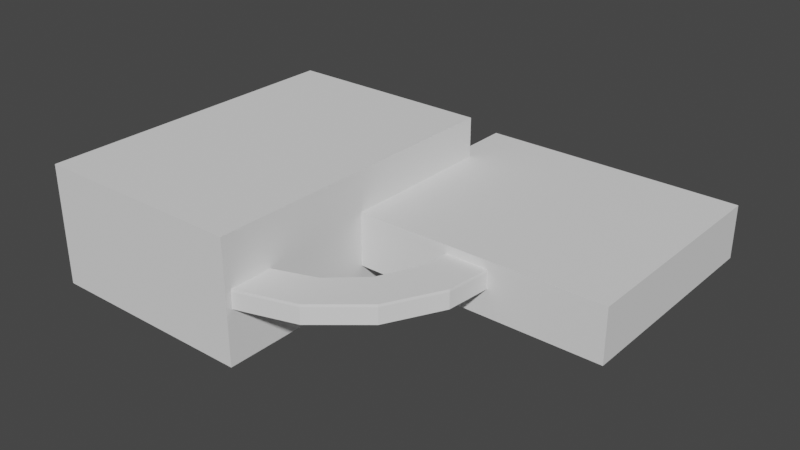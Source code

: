 # Source: propflange_bottom_outer_mold_mods.blend  (saved by Blender 3.4.6; exported with 4.5.12 LTS)
import bpy
from mathutils import Matrix  # noqa: F401  (used for matrix-valued properties, if any)

bpy.ops.wm.read_factory_settings(use_empty=True)
scene = bpy.context.scene
scene.name = 'Scene'

# ---- collections
col_collection = bpy.data.collections.new('Collection'); scene.collection.children.link(col_collection)

# ---- world
world_world = bpy.data.worlds.new('World'); scene.world = world_world
world_world.use_nodes = True; world_world.node_tree.nodes.clear()
_N = world_world.node_tree.nodes; _L = world_world.node_tree.links
n0 = _N.new('ShaderNodeOutputWorld'); n0.name = 'World Output'; n0.location = (300, 300)
n1 = _N.new('ShaderNodeBackground'); n1.name = 'Background'; n1.location = (10, 300)
n1.inputs[0].default_value = (0.05088, 0.05088, 0.05088, 1.0)
_L.new(n1.outputs[0], n0.inputs[0])
n0.is_active_output = True
world_world.color = (0.05088, 0.05088, 0.05088)
world_world.use_sun_shadow = False
world_world.sun_shadow_jitter_overblur = 0.0

# ---- meshes
me_plane = bpy.data.meshes.new('Plane')
me_plane.from_pydata([(-0.6253, -0.6971, 0.08716), (0.8631, -1.183, 0.08716), (-0.6253, 0.7511, 0.08716), (0.8631, 1.237, 0.08716), (-0.4063, -0.8508, 0.08716), (-0.4063, 0.9048, 0.08716), (1.421, -1.183, 0.08716), (1.421, 1.237, 0.08716), (-1.0, 0.4834, 4.24), (1.0, -0.05372, 4.462), (-1.0, 1.958, 3.64), (1.0, 2.495, 3.417), (-0.7378, 0.3133, 4.31), (-0.7378, 2.128, 3.569), (1.419, -0.05372, 4.462), (1.419, 2.495, 3.417), (-1.0, 3.354, 7.64), (1.0, 2.942, 8.051), (-1.0, 4.447, 6.493), (1.0, 4.858, 6.082), (-0.7378, 3.223, 7.77), (-0.7378, 4.577, 6.363), (1.419, 2.942, 8.051), (1.419, 4.858, 6.082), (-1.0, 7.306, 9.683), (1.0, 7.084, 10.22), (-1.0, 7.97, 8.346), (1.0, 8.192, 7.809), (-0.7378, 7.236, 9.853), (-0.7378, 8.04, 8.176), (1.419, 7.084, 10.22), (1.419, 8.192, 7.809), (-1.0, 11.74, 10.06), (1.0, 11.74, 10.64), (-1.0, 11.74, 8.588), (1.0, 11.74, 8.007), (-0.7378, 11.74, 10.24), (-0.7378, 11.74, 8.404), (1.419, 11.74, 10.64), (1.419, 11.74, 8.007), (-1.0, 15.98, 8.707), (1.0, 16.2, 9.244), (-1.0, 15.32, 7.105), (1.0, 15.09, 6.568), (-0.7378, 16.05, 8.877), (-0.7378, 15.25, 6.935), (1.419, 16.2, 9.244), (1.419, 15.09, 6.568), (-1.0, 19.38, 5.837), (1.0, 19.79, 6.248), (-1.0, 18.15, 4.611), (1.0, 17.74, 4.199), (-0.7378, 19.51, 5.967), (-0.7378, 18.02, 4.48), (1.419, 19.79, 6.248), (1.419, 17.74, 4.199), (-1.0, 21.42, 1.884), (1.0, 21.96, 2.106), (-1.0, 19.82, 1.22), (1.0, 19.28, 0.9979), (-0.7378, 21.59, 1.954), (-0.7378, 19.65, 1.15), (1.419, 21.96, 2.106), (1.419, 19.28, 0.9979), (-1.0, 21.8, -2.55), (1.0, 22.38, -2.55), (-1.0, 20.06, -2.55), (1.0, 19.48, -2.55), (-0.7378, 21.98, -2.55), (-0.7378, 19.88, -2.55), (1.419, 22.38, -2.55), (1.419, 19.48, -2.55), (-1.0, 20.45, -6.789), (1.0, 20.98, -7.012), (-1.0, 18.84, -6.126), (1.0, 18.31, -5.903), (-0.7378, 20.62, -6.86), (-0.7378, 18.67, -6.055), (1.419, 20.98, -7.012), (1.419, 18.31, -5.903), (-1.0, 17.58, -10.19), (1.0, 17.99, -10.6), (-1.0, 16.35, -8.963), (1.0, 15.94, -8.552), (-0.7378, 17.71, -10.32), (-0.7378, 16.22, -8.833), (1.419, 17.99, -10.6), (1.419, 15.94, -8.552), (-1.0, 13.62, -12.23), (1.0, 13.85, -12.77), (-1.0, 12.96, -10.63), (1.0, 12.74, -10.09), (-0.7378, 13.69, -12.4), (-0.7378, 12.89, -10.46), (1.419, 13.85, -12.77), (1.419, 12.74, -10.09), (-1.0, 9.19, -12.61), (1.0, 9.19, -13.19), (-1.0, 9.19, -10.87), (1.0, 9.19, -10.29), (-0.7378, 9.19, -12.79), (-0.7378, 9.19, -10.69), (1.419, 9.19, -13.19), (1.419, 9.19, -10.29), (-1.0, 4.951, -11.26), (1.0, 4.728, -11.79), (-1.0, 5.614, -9.654), (1.0, 5.837, -9.117), (-0.7378, 4.88, -11.43), (-0.7378, 5.685, -9.484), (1.419, 4.728, -11.79), (1.419, 5.837, -9.117), (-1.0, 1.551, -8.387), (1.0, 1.14, -8.798), (-1.0, 2.777, -7.16), (1.0, 3.188, -6.749), (-0.7378, 1.42, -8.517), (-0.7378, 2.907, -7.03), (1.419, 1.14, -8.798), (1.419, 3.188, -6.749), (-1.0, -0.4923, -4.434), (1.0, -1.029, -4.656), (-1.0, 1.11, -3.77), (1.0, 1.647, -3.548), (-0.7378, -0.6624, -4.504), (-0.7378, 1.28, -3.7), (1.419, -1.029, -4.656), (1.419, 1.647, -3.548), (-0.6253, -0.3945, 1.19), (0.8631, -0.8701, 1.24), (-0.6253, 0.9955, 1.056), (0.8631, 1.471, 1.006), (-0.4063, -0.5451, 1.206), (-0.4063, 1.146, 1.04), (1.421, -0.8701, 1.24), (1.421, 1.471, 1.006), (-1.0, -0.4962, 1.318), (1.0, -1.065, 1.379), (-1.0, 1.167, 1.153), (1.0, 1.736, 1.092), (-0.7378, -0.6764, 1.337), (-0.7378, 1.347, 1.134), (1.419, -1.065, 1.379), (1.419, 1.736, 1.092), (-1.0, -0.8633, -0.04508), (1.0, -1.444, -0.04735), (-1.0, 0.8696, -0.03834), (1.0, 1.45, -0.03607), (-0.7378, -1.047, -0.0458), (-0.7378, 1.054, -0.03762), (1.419, -1.444, -0.04735), (1.419, 1.45, -0.03607)], [], [(10, 8, 16, 18), (18, 16, 24, 26), (26, 24, 32, 34), (34, 32, 40, 42), (42, 40, 48, 50), (50, 48, 56, 58), (58, 56, 64, 66), (66, 64, 72, 74), (74, 72, 80, 82), (82, 80, 88, 90), (90, 88, 96, 98), (98, 96, 104, 106), (106, 104, 112, 114), (114, 112, 120, 122), (12, 9, 17, 20), (20, 17, 25, 28), (28, 25, 33, 36), (36, 33, 41, 44), (44, 41, 49, 52), (52, 49, 57, 60), (60, 57, 65, 68), (68, 65, 73, 76), (76, 73, 81, 84), (84, 81, 89, 92), (92, 89, 97, 100), (100, 97, 105, 108), (108, 105, 113, 116), (116, 113, 121, 124), (13, 10, 18, 21), (21, 18, 26, 29), (29, 26, 34, 37), (37, 34, 42, 45), (45, 42, 50, 53), (53, 50, 58, 61), (61, 58, 66, 69), (69, 66, 74, 77), (77, 74, 82, 85), (85, 82, 90, 93), (93, 90, 98, 101), (101, 98, 106, 109), (109, 106, 114, 117), (117, 114, 122, 125), (8, 12, 20, 16), (16, 20, 28, 24), (24, 28, 36, 32), (32, 36, 44, 40), (40, 44, 52, 48), (48, 52, 60, 56), (56, 60, 68, 64), (64, 68, 76, 72), (72, 76, 84, 80), (80, 84, 92, 88), (88, 92, 100, 96), (96, 100, 108, 104), (104, 108, 116, 112), (112, 116, 124, 120), (11, 13, 21, 19), (19, 21, 29, 27), (27, 29, 37, 35), (35, 37, 45, 43), (43, 45, 53, 51), (51, 53, 61, 59), (59, 61, 69, 67), (67, 69, 77, 75), (75, 77, 85, 83), (83, 85, 93, 91), (91, 93, 101, 99), (99, 101, 109, 107), (107, 109, 117, 115), (115, 117, 125, 123), (142, 143, 15, 14), (14, 15, 23, 22), (22, 23, 31, 30), (30, 31, 39, 38), (38, 39, 47, 46), (46, 47, 55, 54), (54, 55, 63, 62), (62, 63, 71, 70), (70, 71, 79, 78), (78, 79, 87, 86), (86, 87, 95, 94), (94, 95, 103, 102), (102, 103, 111, 110), (110, 111, 119, 118), (118, 119, 127, 126), (15, 11, 19, 23), (23, 19, 27, 31), (31, 27, 35, 39), (39, 35, 43, 47), (47, 43, 51, 55), (55, 51, 59, 63), (63, 59, 67, 71), (71, 67, 75, 79), (79, 75, 83, 87), (87, 83, 91, 95), (95, 91, 99, 103), (103, 99, 107, 111), (111, 107, 115, 119), (119, 115, 123, 127), (9, 14, 22, 17), (17, 22, 30, 25), (25, 30, 38, 33), (33, 38, 46, 41), (41, 46, 54, 49), (49, 54, 62, 57), (57, 62, 70, 65), (65, 70, 78, 73), (73, 78, 86, 81), (81, 86, 94, 89), (89, 94, 102, 97), (97, 102, 110, 105), (105, 110, 118, 113), (113, 118, 126, 121), (6, 7, 135, 134), (126, 127, 151, 150), (120, 124, 148, 144), (121, 145, 148, 124), (121, 126, 150, 145), (122, 120, 144, 146), (125, 122, 146, 149), (123, 125, 149, 147), (123, 147, 151, 127), (6, 1, 145, 150), (144, 148, 4, 0), (149, 146, 2, 5), (146, 144, 0, 2), (3, 7, 151, 147), (147, 149, 5, 3), (148, 145, 1, 4), (12, 8, 136, 140), (137, 9, 12, 140), (14, 9, 137, 142), (138, 136, 8, 10), (141, 138, 10, 13), (141, 13, 11, 139), (15, 143, 139, 11), (135, 131, 139, 143), (138, 141, 133, 130), (141, 139, 131, 133), (140, 136, 128, 132), (136, 138, 130, 128), (129, 134, 142, 137), (1, 6, 134, 129), (1, 129, 132, 4), (0, 4, 132, 128), (0, 128, 130, 2), (2, 130, 133, 5), (3, 5, 133, 131), (3, 131, 135, 7), (134, 135, 143, 142), (6, 150, 151, 7), (140, 132, 129, 137)])
_k = {(144, 148): 0.49804, (145, 148): 0.49804, (145, 150): 0.49804, (144, 146): 0.49804, (146, 149): 0.49804, (147, 149): 0.49804, (147, 151): 0.49804, (1, 6): 0.49804, (1, 145): 0.49804, (6, 150): 0.49804, (0, 144): 0.49804, (0, 4): 0.49804, (4, 148): 0.49804, (2, 146): 0.49804, (2, 5): 0.49804, (5, 149): 0.49804, (0, 2): 0.49804, (3, 7): 0.49804, (3, 147): 0.49804, (7, 151): 0.49804, (3, 5): 0.49804, (1, 4): 0.49804, (136, 140): 0.49804, (137, 140): 0.49804, (137, 142): 0.49804, (136, 138): 0.49804, (138, 141): 0.49804, (139, 141): 0.49804, (139, 143): 0.49804, (131, 135): 0.49804, (131, 139): 0.49804, (135, 143): 0.49804, (130, 138): 0.49804, (130, 133): 0.49804, (133, 141): 0.49804, (131, 133): 0.49804, (128, 136): 0.49804, (128, 132): 0.49804, (132, 140): 0.49804, (128, 130): 0.49804, (129, 134): 0.49804, (129, 137): 0.49804, (134, 142): 0.49804, (129, 132): 0.49804}
me_plane.attributes.new('crease_edge', 'FLOAT', 'EDGE').data.foreach_set('value', [_k.get((min(e.vertices), max(e.vertices)), 0.0) for e in me_plane.edges])
_uv = me_plane.uv_layers.new(name='UVMap')
_uv.uv.foreach_set('vector', [0.0625, 1.0, 0.0625, 0.0, 0.125, 0.0, 0.125, 1.0, 0.125, 1.0, 0.125, 0.0, 0.1875, 0.0, 0.1875, 1.0, 0.1875, 1.0, 0.1875, 0.0, 0.25, 0.0, 0.25, 1.0, 0.25, 1.0, 0.25, 0.0, 0.3125, 0.0, 0.3125, 1.0, 0.3125, 1.0, 0.3125, 0.0, 0.375, 0.0, 0.375, 1.0, 0.375, 1.0, 0.375, 0.0, 0.4375, 0.0, 0.4375, 1.0, 0.4375, 1.0, 0.4375, 0.0, 0.5, 0.0, 0.5, 1.0, 0.5, 1.0, 0.5, 0.0, 0.5625, 0.0, 0.5625, 1.0, 0.5625, 1.0, 0.5625, 0.0, 0.625, 0.0, 0.625, 1.0, 0.625, 1.0, 0.625, 0.0, 0.6875, 0.0, 0.6875, 1.0, 0.6875, 1.0, 0.6875, 0.0, 0.75, 0.0, 0.75, 1.0, 0.75, 1.0, 0.75, 0.0, 0.8125, 0.0, 0.8125, 1.0, 0.8125, 1.0, 0.8125, 0.0, 0.875, 0.0, 0.875, 1.0, 0.875, 1.0, 0.875, 0.0, 0.9375, 0.0, 0.9375, 1.0, 0.1936, 0.0, 1.062, 0.0, 1.125, 0.0, 0.2561, 0.0, 0.2561, 0.0, 1.125, 0.0, 1.188, 0.0, 0.3186, 0.0, 0.3186, 0.0, 1.188, 0.0, 1.25, 0.0, 0.3811, 0.0, 0.3811, 0.0, 1.25, 0.0, 1.312, 0.0, 0.4436, 0.0, 0.4436, 0.0, 1.312, 0.0, 1.375, 0.0, 0.5061, 0.0, 0.5061, 0.0, 1.375, 0.0, 1.438, 0.0, 0.5686, 0.0, 0.5686, 0.0, 1.438, 0.0, 1.5, 0.0, 0.6311, 0.0, 0.6311, 0.0, 1.5, 0.0, 1.562, 0.0, 0.6936, 0.0, 0.6936, 0.0, 1.562, 0.0, 1.625, 0.0, 0.7561, 0.0, 0.7561, 0.0, 1.625, 0.0, 1.688, 0.0, 0.8186, 0.0, 0.8186, 0.0, 1.688, 0.0, 1.75, 0.0, 0.8811, 0.0, 0.8811, 0.0, 1.75, 0.0, 1.812, 0.0, 0.9436, 0.0, 0.9436, 0.0, 1.812, 0.0, 1.875, 0.0, 1.006, 0.0, 1.006, 0.0, 1.875, 0.0, 1.938, 0.0, 1.069, 0.0, 0.1936, 1.0, 0.0625, 1.0, 0.125, 1.0, 0.2561, 1.0, 0.2561, 1.0, 0.125, 1.0, 0.1875, 1.0, 0.3186, 1.0, 0.3186, 1.0, 0.1875, 1.0, 0.25, 1.0, 0.3811, 1.0, 0.3811, 1.0, 0.25, 1.0, 0.3125, 1.0, 0.4436, 1.0, 0.4436, 1.0, 0.3125, 1.0, 0.375, 1.0, 0.5061, 1.0, 0.5061, 1.0, 0.375, 1.0, 0.4375, 1.0, 0.5686, 1.0, 0.5686, 1.0, 0.4375, 1.0, 0.5, 1.0, 0.6311, 1.0, 0.6311, 1.0, 0.5, 1.0, 0.5625, 1.0, 0.6936, 1.0, 0.6936, 1.0, 0.5625, 1.0, 0.625, 1.0, 0.7561, 1.0, 0.7561, 1.0, 0.625, 1.0, 0.6875, 1.0, 0.8186, 1.0, 0.8186, 1.0, 0.6875, 1.0, 0.75, 1.0, 0.8811, 1.0, 0.8811, 1.0, 0.75, 1.0, 0.8125, 1.0, 0.9436, 1.0, 0.9436, 1.0, 0.8125, 1.0, 0.875, 1.0, 1.006, 1.0, 1.006, 1.0, 0.875, 1.0, 0.9375, 1.0, 1.069, 1.0, 0.0625, 0.0, 0.1936, 0.0, 0.2561, 0.0, 0.125, 0.0, 0.125, 0.0, 0.2561, 0.0, 0.3186, 0.0, 0.1875, 0.0, 0.1875, 0.0, 0.3186, 0.0, 0.3811, 0.0, 0.25, 0.0, 0.25, 0.0, 0.3811, 0.0, 0.4436, 0.0, 0.3125, 0.0, 0.3125, 0.0, 0.4436, 0.0, 0.5061, 0.0, 0.375, 0.0, 0.375, 0.0, 0.5061, 0.0, 0.5686, 0.0, 0.4375, 0.0, 0.4375, 0.0, 0.5686, 0.0, 0.6311, 0.0, 0.5, 0.0, 0.5, 0.0, 0.6311, 0.0, 0.6936, 0.0, 0.5625, 0.0, 0.5625, 0.0, 0.6936, 0.0, 0.7561, 0.0, 0.625, 0.0, 0.625, 0.0, 0.7561, 0.0, 0.8186, 0.0, 0.6875, 0.0, 0.6875, 0.0, 0.8186, 0.0, 0.8811, 0.0, 0.75, 0.0, 0.75, 0.0, 0.8811, 0.0, 0.9436, 0.0, 0.8125, 0.0, 0.8125, 0.0, 0.9436, 0.0, 1.006, 0.0, 0.875, 0.0, 0.875, 0.0, 1.006, 0.0, 1.069, 0.0, 0.9375, 0.0, 1.062, 1.0, 0.1936, 1.0, 0.2561, 1.0, 1.125, 1.0, 1.125, 1.0, 0.2561, 1.0, 0.3186, 1.0, 1.188, 1.0, 1.188, 1.0, 0.3186, 1.0, 0.3811, 1.0, 1.25, 1.0, 1.25, 1.0, 0.3811, 1.0, 0.4436, 1.0, 1.312, 1.0, 1.312, 1.0, 0.4436, 1.0, 0.5061, 1.0, 1.375, 1.0, 1.375, 1.0, 0.5061, 1.0, 0.5686, 1.0, 1.438, 1.0, 1.438, 1.0, 0.5686, 1.0, 0.6311, 1.0, 1.5, 1.0, 1.5, 1.0, 0.6311, 1.0, 0.6936, 1.0, 1.562, 1.0, 1.562, 1.0, 0.6936, 1.0, 0.7561, 1.0, 1.625, 1.0, 1.625, 1.0, 0.7561, 1.0, 0.8186, 1.0, 1.688, 1.0, 1.688, 1.0, 0.8186, 1.0, 0.8811, 1.0, 1.75, 1.0, 1.75, 1.0, 0.8811, 1.0, 0.9436, 1.0, 1.812, 1.0, 1.812, 1.0, 0.9436, 1.0, 1.006, 1.0, 1.875, 1.0, 1.875, 1.0, 1.006, 1.0, 1.069, 1.0, 1.938, 1.0, 1.017, 0.0, 1.017, 1.0, 1.062, 1.0, 1.062, 0.0, 1.062, 0.0, 1.062, 1.0, 1.125, 1.0, 1.125, 0.0, 1.125, 0.0, 1.125, 1.0, 1.188, 1.0, 1.188, 0.0, 1.188, 0.0, 1.188, 1.0, 1.25, 1.0, 1.25, 0.0, 1.25, 0.0, 1.25, 1.0, 1.312, 1.0, 1.312, 0.0, 1.312, 0.0, 1.312, 1.0, 1.375, 1.0, 1.375, 0.0, 1.375, 0.0, 1.375, 1.0, 1.438, 1.0, 1.438, 0.0, 1.438, 0.0, 1.438, 1.0, 1.5, 1.0, 1.5, 0.0, 1.5, 0.0, 1.5, 1.0, 1.562, 1.0, 1.562, 0.0, 1.562, 0.0, 1.562, 1.0, 1.625, 1.0, 1.625, 0.0, 1.625, 0.0, 1.625, 1.0, 1.688, 1.0, 1.688, 0.0, 1.688, 0.0, 1.688, 1.0, 1.75, 1.0, 1.75, 0.0, 1.75, 0.0, 1.75, 1.0, 1.812, 1.0, 1.812, 0.0, 1.812, 0.0, 1.812, 1.0, 1.875, 1.0, 1.875, 0.0, 1.875, 0.0, 1.875, 1.0, 1.938, 1.0, 1.938, 0.0, 1.062, 1.0, 1.062, 1.0, 1.125, 1.0, 1.125, 1.0, 1.125, 1.0, 1.125, 1.0, 1.188, 1.0, 1.188, 1.0, 1.188, 1.0, 1.188, 1.0, 1.25, 1.0, 1.25, 1.0, 1.25, 1.0, 1.25, 1.0, 1.312, 1.0, 1.312, 1.0, 1.312, 1.0, 1.312, 1.0, 1.375, 1.0, 1.375, 1.0, 1.375, 1.0, 1.375, 1.0, 1.438, 1.0, 1.438, 1.0, 1.438, 1.0, 1.438, 1.0, 1.5, 1.0, 1.5, 1.0, 1.5, 1.0, 1.5, 1.0, 1.562, 1.0, 1.562, 1.0, 1.562, 1.0, 1.562, 1.0, 1.625, 1.0, 1.625, 1.0, 1.625, 1.0, 1.625, 1.0, 1.688, 1.0, 1.688, 1.0, 1.688, 1.0, 1.688, 1.0, 1.75, 1.0, 1.75, 1.0, 1.75, 1.0, 1.75, 1.0, 1.812, 1.0, 1.812, 1.0, 1.812, 1.0, 1.812, 1.0, 1.875, 1.0, 1.875, 1.0, 1.875, 1.0, 1.875, 1.0, 1.938, 1.0, 1.938, 1.0, 1.062, 0.0, 1.062, 0.0, 1.125, 0.0, 1.125, 0.0, 1.125, 0.0, 1.125, 0.0, 1.188, 0.0, 1.188, 0.0, 1.188, 0.0, 1.188, 0.0, 1.25, 0.0, 1.25, 0.0, 1.25, 0.0, 1.25, 0.0, 1.312, 0.0, 1.312, 0.0, 1.312, 0.0, 1.312, 0.0, 1.375, 0.0, 1.375, 0.0, 1.375, 0.0, 1.375, 0.0, 1.438, 0.0, 1.438, 0.0, 1.438, 0.0, 1.438, 0.0, 1.5, 0.0, 1.5, 0.0, 1.5, 0.0, 1.5, 0.0, 1.562, 0.0, 1.562, 0.0, 1.562, 0.0, 1.562, 0.0, 1.625, 0.0, 1.625, 0.0, 1.625, 0.0, 1.625, 0.0, 1.688, 0.0, 1.688, 0.0, 1.688, 0.0, 1.688, 0.0, 1.75, 0.0, 1.75, 0.0, 1.75, 0.0, 1.75, 0.0, 1.812, 0.0, 1.812, 0.0, 1.812, 0.0, 1.812, 0.0, 1.875, 0.0, 1.875, 0.0, 1.875, 0.0, 1.875, 0.0, 1.938, 0.0, 1.938, 0.0, 2.0, 0.0, 2.0, 1.0, 1.017, 1.0, 1.017, 0.0, 1.938, 0.0, 1.938, 1.0, 1.999, 1.0, 1.999, 0.0, 0.9375, 0.0, 1.069, 0.0, 0.0, 0.0, 0.0, 0.0, 1.938, 0.0, 0.0, 0.0, 0.0, 0.0, 1.069, 0.0, 1.938, 0.0, 1.938, 0.0, 1.999, 0.0, 0.0, 0.0, 0.9375, 1.0, 0.9375, 0.0, 0.0, 0.0, 0.0, 0.0, 1.069, 1.0, 0.9375, 1.0, 0.0, 0.0, 0.0, 0.0, 1.938, 1.0, 1.069, 1.0, 0.0, 0.0, 0.0, 0.0, 1.938, 1.0, 0.0, 0.0, 1.999, 1.0, 1.938, 1.0, 0.0, 0.0, 0.0, 0.0, 0.0, 0.0, 1.999, 0.0, 0.0, 0.0, 0.0, 0.0, 0.0, 0.0, 0.0, 0.0, 0.0, 0.0, 0.0, 0.0, 0.0, 0.0, 0.0, 0.0, 0.0, 0.0, 0.0, 0.0, 0.0, 0.0, 0.0, 0.0, 0.0, 0.0, 0.0, 0.0, 1.999, 1.0, 0.0, 0.0, 0.0, 0.0, 0.0, 0.0, 0.0, 0.0, 0.0, 0.0, 0.0, 0.0, 0.0, 0.0, 0.0, 0.0, 0.0, 0.0, 0.1936, 0.0, 0.0625, 0.0, 0.0, 0.0, 0.0, 0.0, 0.0, 0.0, 1.062, 0.0, 0.1936, 0.0, 0.0, 0.0, 1.062, 0.0, 1.062, 0.0, 0.0, 0.0, 1.017, 0.0, 0.0, 0.0, 0.0, 0.0, 0.0625, 0.0, 0.0625, 1.0, 0.0, 0.0, 0.0, 0.0, 0.0625, 1.0, 0.1936, 1.0, 0.0, 0.0, 0.1936, 1.0, 1.062, 1.0, 0.0, 0.0, 1.062, 1.0, 1.017, 1.0, 0.0, 0.0, 1.062, 1.0, 0.0, 0.0, 0.0, 0.0, 0.0, 0.0, 1.017, 1.0, 0.0, 0.0, 0.0, 0.0, 0.0, 0.0, 0.0, 0.0, 0.0, 0.0, 0.0, 0.0, 0.0, 0.0, 0.0, 0.0, 0.0, 0.0, 0.0, 0.0, 0.0, 0.0, 0.0, 0.0, 0.0, 0.0, 0.0, 0.0, 0.0, 0.0, 0.0, 0.0, 0.0, 0.0, 0.0, 0.0, 1.017, 0.0, 0.0, 0.0, 0.0, 0.0, 0.0, 0.0, 1.017, 0.0, 0.0, 0.0, 0.0, 0.0, 0.0, 0.0, 0.0, 0.0, 0.0, 0.0, 0.0, 0.0, 0.0, 0.0, 0.0, 0.0, 0.0, 0.0, 0.0, 0.0, 0.0, 0.0, 0.0, 0.0, 0.0, 0.0, 0.0, 0.0, 0.0, 0.0, 0.0, 0.0, 0.0, 0.0, 0.0, 0.0, 0.0, 0.0, 0.0, 0.0, 0.0, 0.0, 0.0, 0.0, 0.0, 0.0, 1.017, 1.0, 0.0, 0.0, 0.0, 0.0, 0.0, 0.0, 1.017, 1.0, 1.017, 0.0, 0.0, 0.0, 1.999, 0.0, 1.999, 1.0, 0.0, 0.0, 0.0, 0.0, 0.0, 0.0, 0.0, 0.0, 0.0, 0.0])
me_plane.update()
me_plane_002 = bpy.data.meshes.new('Plane.002')
me_plane_002.from_pydata([(-1.0, -1.653, 6.353e-22), (1.0, -1.708, 0.0), (-1.0, 1.61, 6.353e-22), (1.0, 1.665, 0.0), (-0.7378, -1.685, 4.235e-22), (-0.7378, 1.643, 4.235e-22)], [], [(4, 1, 3, 5), (0, 4, 5, 2)])
_uv = me_plane_002.uv_layers.new(name='UVMap')
_uv.uv.foreach_set('vector', [0.1311, 0.0, 1.0, 0.0, 1.0, 1.0, 0.1311, 1.0, 0.0, 0.0, 0.1311, 0.0, 0.1311, 1.0, 0.0, 1.0])
me_plane_002.update()
me_cube = bpy.data.meshes.new('Cube')
me_cube.from_pydata([(-1.0, -1.0, -1.0), (-1.0, -1.0, 1.0), (-1.0, 1.0, -1.0), (-1.0, 1.0, 1.0), (1.0, -1.0, -1.0), (1.0, -1.0, 1.0), (1.0, 1.0, -1.0), (1.0, 1.0, 1.0)], [], [(0, 1, 3, 2), (2, 3, 7, 6), (6, 7, 5, 4), (4, 5, 1, 0), (2, 6, 4, 0), (7, 3, 1, 5)])
_uv = me_cube.uv_layers.new(name='UVMap')
_uv.uv.foreach_set('vector', [0.375, 0.0, 0.625, 0.0, 0.625, 0.25, 0.375, 0.25, 0.375, 0.25, 0.625, 0.25, 0.625, 0.5, 0.375, 0.5, 0.375, 0.5, 0.625, 0.5, 0.625, 0.75, 0.375, 0.75, 0.375, 0.75, 0.625, 0.75, 0.625, 1.0, 0.375, 1.0, 0.125, 0.5, 0.375, 0.5, 0.375, 0.75, 0.125, 0.75, 0.625, 0.5, 0.875, 0.5, 0.875, 0.75, 0.625, 0.75])
me_cube.update()
me_cube_001 = bpy.data.meshes.new('Cube.001')
me_cube_001.from_pydata([(-1.0, -1.0, -1.0), (-1.0, -1.0, 1.0), (-1.0, 1.0, -1.0), (-1.0, 1.0, 1.0), (1.0, -1.0, -1.0), (1.0, -1.0, 1.0), (1.0, 1.0, -1.0), (1.0, 1.0, 1.0)], [], [(0, 1, 3, 2), (2, 3, 7, 6), (6, 7, 5, 4), (4, 5, 1, 0), (2, 6, 4, 0), (7, 3, 1, 5)])
_uv = me_cube_001.uv_layers.new(name='UVMap')
_uv.uv.foreach_set('vector', [0.375, 0.0, 0.625, 0.0, 0.625, 0.25, 0.375, 0.25, 0.375, 0.25, 0.625, 0.25, 0.625, 0.5, 0.375, 0.5, 0.375, 0.5, 0.625, 0.5, 0.625, 0.75, 0.375, 0.75, 0.375, 0.75, 0.625, 0.75, 0.625, 1.0, 0.375, 1.0, 0.125, 0.5, 0.375, 0.5, 0.375, 0.75, 0.125, 0.75, 0.625, 0.5, 0.875, 0.5, 0.875, 0.75, 0.625, 0.75])
me_cube_001.update()

# ---- objects
ob_plane = bpy.data.objects.new('Plane', me_plane)
ob_empty = bpy.data.objects.new('Empty', None)
ob_plane_001 = bpy.data.objects.new('Plane.001', me_plane_002)
ob_cube_001 = bpy.data.objects.new('Cube.001', me_cube)
ob_cube = bpy.data.objects.new('Cube', me_cube_001)

# ---- transforms, parenting, visibility, modifiers, constraints
ob_plane.location = (15.04, -123.6, 0.0)
ob_plane.rotation_euler = (0.0, 1.571, 0.0)
ob_plane.scale = (6.677, 11.81, 11.8)
_m = ob_plane.modifiers.new('Subdivision', 'SUBSURF')
_m.levels = 2
ob_empty.location = (0.0, 0.0, 0.0)
ob_plane_001.location = (15.04, -123.6, 1.861)
ob_plane_001.rotation_euler = (0.0, 1.571, 0.0)
ob_plane_001.scale = (8.527, 12.31, 12.31)
_m = ob_plane_001.modifiers.new('Screw', 'SCREW')
_m.object = ob_empty
_m.steps = 64
_m = ob_plane_001.modifiers.new('Boolean', 'BOOLEAN')
_m.object = ob_cube
_m = ob_plane_001.modifiers.new('Boolean.001', 'BOOLEAN')
_m.object = ob_plane
_m = ob_plane_001.modifiers.new('Boolean.002', 'BOOLEAN')
_m.object = ob_cube_001
_m = ob_plane_001.modifiers.new('Mirror', 'MIRROR')
_m.mirror_object = ob_empty
ob_cube_001.location = (124.3, 105.9, -6.795)
ob_cube_001.scale = (123.4, 105.5, 24.95)
ob_cube.location = (-84.96, 0.0, 0.0)
ob_cube.scale = (100.0, 150.0, 56.06)

# ---- collection membership
scene.collection.objects.link(ob_plane)
scene.collection.objects.link(ob_empty)
scene.collection.objects.link(ob_plane_001)
scene.collection.objects.link(ob_cube_001)
col_collection.objects.link(ob_cube)

# ---- scene / render settings (as saved in the file)
scene.frame_start = 1; scene.frame_end = 250; scene.frame_set(1)
scene.render.engine = 'BLENDER_EEVEE_NEXT'
scene.cycles.sampling_pattern = 'TABULATED_SOBOL'
scene.cycles.use_light_tree = False
scene.view_settings.view_transform = 'Filmic'
bpy.context.view_layer.update()

# ---- added for rendering (the .blend has no active camera and no usable light): camera, sun
cam_auto = bpy.data.cameras.new('AutoCamera')
cam_auto.lens = 50.0
cam_auto.sensor_width = 36.0
cam_auto.clip_end = 9334.24
ob_auto_camera = bpy.data.objects.new('AutoCamera', cam_auto)
scene.collection.objects.link(ob_auto_camera)
ob_auto_camera.location = (563.283, -607.535, 425.494)
ob_auto_camera.rotation_euler = (1.09748, -7.21219e-08, 0.694738)
scene.camera = ob_auto_camera
light_auto_sun = bpy.data.lights.new('AutoSun', 'SUN')
light_auto_sun.energy = 3.0
light_auto_sun.angle = 0.0523599
ob_auto_sun = bpy.data.objects.new('AutoSun', light_auto_sun)
scene.collection.objects.link(ob_auto_sun)
ob_auto_sun.rotation_euler = (0.872665, 0.174533, 0.523599)
bpy.context.view_layer.update()
